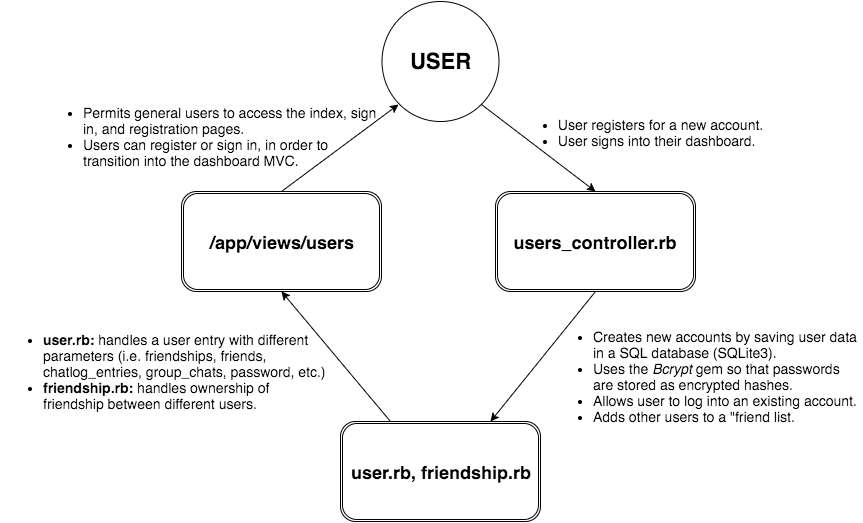

The diagram above was exported from draw.io. Its source (the exported page's mxGraphModel, read from the mxfile embedded in the PNG):
<mxGraphModel dx="2197" dy="766" grid="1" gridSize="10" guides="1" tooltips="1" connect="1" arrows="1" fold="1" page="1" pageScale="1" pageWidth="826" pageHeight="1169" background="#ffffff" math="0" shadow="0">
  <root>
    <mxCell id="0" />
    <mxCell id="1" parent="0" />
    <mxCell id="4d9b1d2bd912f6a7-1" value="&lt;b&gt;&lt;font style=&quot;font-size: 22px;&quot;&gt;USER&lt;/font&gt;&lt;/b&gt;" style="ellipse;whiteSpace=wrap;html=1;fontSize=22;" vertex="1" parent="1">
      <mxGeometry x="320" y="80" width="117" height="120" as="geometry" />
    </mxCell>
    <mxCell id="4d9b1d2bd912f6a7-2" value="&lt;b&gt;&lt;font style=&quot;font-size: 18px;&quot;&gt;users_controller.rb&lt;/font&gt;&lt;/b&gt;" style="shape=ext;double=1;rounded=1;whiteSpace=wrap;html=1;fontSize=18;" vertex="1" parent="1">
      <mxGeometry x="434" y="270" width="200" height="100" as="geometry" />
    </mxCell>
    <mxCell id="4d9b1d2bd912f6a7-3" value="&lt;b&gt;/app/views/users&lt;/b&gt;" style="shape=ext;double=1;rounded=1;whiteSpace=wrap;html=1;fontSize=18;" vertex="1" parent="1">
      <mxGeometry x="120" y="270" width="200" height="100" as="geometry" />
    </mxCell>
    <mxCell id="4d9b1d2bd912f6a7-4" value="" style="endArrow=classic;html=1;entryX=0.5;entryY=0;exitX=1;exitY=1;" edge="1" parent="1" source="4d9b1d2bd912f6a7-1" target="4d9b1d2bd912f6a7-2">
      <mxGeometry width="50" height="50" relative="1" as="geometry">
        <mxPoint x="413" y="190" as="sourcePoint" />
        <mxPoint x="520" y="240" as="targetPoint" />
      </mxGeometry>
    </mxCell>
    <mxCell id="4d9b1d2bd912f6a7-5" value="&lt;ul&gt;&lt;li style=&quot;text-align: left&quot;&gt;&lt;span style=&quot;line-height: 1.2&quot;&gt;User registers for a new account.&lt;/span&gt;&lt;br&gt;&lt;/li&gt;&lt;li style=&quot;text-align: left&quot;&gt;&lt;span style=&quot;line-height: 1.2&quot;&gt;User signs into their dashboard.&lt;/span&gt;&lt;/li&gt;&lt;/ul&gt;" style="text;html=1;strokeColor=none;fillColor=none;align=center;verticalAlign=middle;whiteSpace=wrap;overflow=hidden;fontSize=14;" vertex="1" parent="1">
      <mxGeometry x="420" y="180" width="316" height="60" as="geometry" />
    </mxCell>
    <mxCell id="4d9b1d2bd912f6a7-6" value="&lt;b&gt;&lt;font style=&quot;font-size: 18px&quot;&gt;user.rb, friendship.rb&lt;/font&gt;&lt;/b&gt;" style="shape=ext;double=1;rounded=1;whiteSpace=wrap;html=1;" vertex="1" parent="1">
      <mxGeometry x="279" y="500" width="200" height="100" as="geometry" />
    </mxCell>
    <mxCell id="4d9b1d2bd912f6a7-8" value="&lt;ul&gt;&lt;li&gt;Creates new accounts by saving user data in a SQL database (SQLite3).&lt;/li&gt;&lt;li&gt;Uses the &lt;i&gt;Bcrypt &lt;/i&gt;gem so that passwords are stored as encrypted hashes.&lt;/li&gt;&lt;li&gt;Allows user to log into an existing account.&lt;/li&gt;&lt;li&gt;Adds other users to a &quot;friend list.&lt;/li&gt;&lt;/ul&gt;" style="text;html=1;strokeColor=none;fillColor=none;align=left;verticalAlign=middle;whiteSpace=wrap;overflow=hidden;fontSize=14;" vertex="1" parent="1">
      <mxGeometry x="490" y="350" width="310" height="210" as="geometry" />
    </mxCell>
    <mxCell id="4d9b1d2bd912f6a7-10" value="" style="endArrow=classic;html=1;fontSize=22;entryX=0.75;entryY=0;exitX=0.5;exitY=1;" edge="1" parent="1" source="4d9b1d2bd912f6a7-2" target="4d9b1d2bd912f6a7-6">
      <mxGeometry width="50" height="50" relative="1" as="geometry">
        <mxPoint x="520" y="370" as="sourcePoint" />
        <mxPoint x="570" y="320" as="targetPoint" />
      </mxGeometry>
    </mxCell>
    <mxCell id="4d9b1d2bd912f6a7-11" style="edgeStyle=orthogonalEdgeStyle;rounded=0;html=1;exitX=0.5;exitY=1;entryX=0.5;entryY=1;jettySize=auto;orthogonalLoop=1;fontSize=22;" edge="1" parent="1" source="4d9b1d2bd912f6a7-2" target="4d9b1d2bd912f6a7-2">
      <mxGeometry relative="1" as="geometry" />
    </mxCell>
    <mxCell id="4d9b1d2bd912f6a7-12" value="" style="endArrow=classic;html=1;fontSize=22;exitX=0.25;exitY=0;entryX=0.5;entryY=1;" edge="1" parent="1" source="4d9b1d2bd912f6a7-6" target="4d9b1d2bd912f6a7-3">
      <mxGeometry width="50" height="50" relative="1" as="geometry">
        <mxPoint x="320" y="480" as="sourcePoint" />
        <mxPoint x="370" y="430" as="targetPoint" />
      </mxGeometry>
    </mxCell>
    <mxCell id="4d9b1d2bd912f6a7-13" value="&lt;ul&gt;&lt;li style=&quot;text-align: left&quot;&gt;&lt;b&gt;user.rb:&lt;/b&gt;&amp;nbsp;handles a user entry with different parameters (i.e. friendships, friends, chatlog_entries, group_chats, password, etc.)&lt;/li&gt;&lt;li style=&quot;text-align: left&quot;&gt;&lt;b&gt;friendship.rb:&lt;/b&gt;&amp;nbsp;handles ownership of friendship between different users.&lt;/li&gt;&lt;/ul&gt;" style="text;html=1;strokeColor=none;fillColor=none;align=center;verticalAlign=middle;whiteSpace=wrap;overflow=hidden;fontSize=14;" vertex="1" parent="1">
      <mxGeometry x="-60" y="370" width="330" height="160" as="geometry" />
    </mxCell>
    <mxCell id="4d9b1d2bd912f6a7-14" value="" style="endArrow=classic;html=1;fontSize=14;exitX=0.5;exitY=0;entryX=0;entryY=1;" edge="1" parent="1" source="4d9b1d2bd912f6a7-3" target="4d9b1d2bd912f6a7-1">
      <mxGeometry width="50" height="50" relative="1" as="geometry">
        <mxPoint x="200" y="245" as="sourcePoint" />
        <mxPoint x="250" y="195" as="targetPoint" />
      </mxGeometry>
    </mxCell>
    <mxCell id="4d9b1d2bd912f6a7-15" value="&lt;div style=&quot;text-align: left&quot;&gt;&lt;ul&gt;&lt;li&gt;Permits general users to access the index, sign in, and registration pages.&lt;/li&gt;&lt;li&gt;Users can register or sign in, in order to transition into the dashboard MVC.&lt;/li&gt;&lt;/ul&gt;&lt;/div&gt;" style="text;html=1;strokeColor=none;fillColor=none;align=center;verticalAlign=middle;whiteSpace=wrap;overflow=hidden;fontSize=14;" vertex="1" parent="1">
      <mxGeometry x="-20" y="130" width="340" height="170" as="geometry" />
    </mxCell>
  </root>
</mxGraphModel>